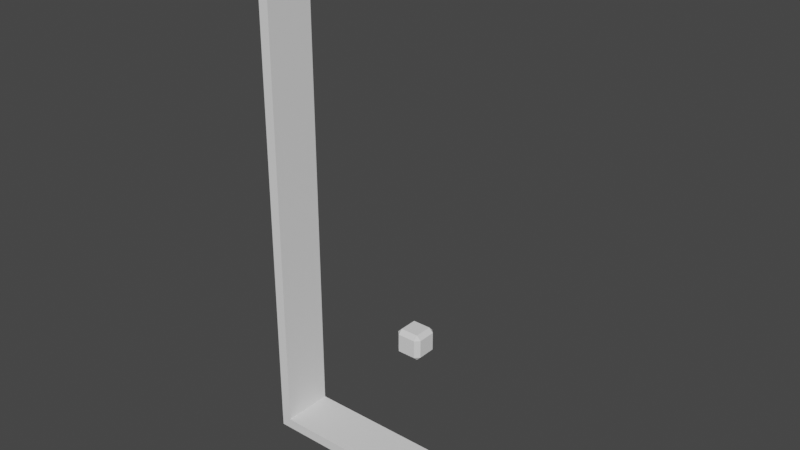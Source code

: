 # Source: test_scene.blend  (saved by Blender 2.90.8; exported with 4.5.12 LTS)
import bpy
from mathutils import Matrix  # noqa: F401  (used for matrix-valued properties, if any)

bpy.ops.wm.read_factory_settings(use_empty=True)
scene = bpy.context.scene
scene.name = 'Scene'

# ---- collections
col_collection = bpy.data.collections.new('Collection'); scene.collection.children.link(col_collection)

# ---- world
world_world = bpy.data.worlds.new('World'); scene.world = world_world
world_world.use_nodes = True; world_world.node_tree.nodes.clear()
_N = world_world.node_tree.nodes; _L = world_world.node_tree.links
n0 = _N.new('ShaderNodeOutputWorld'); n0.name = 'World Output'; n0.location = (300, 300)
n1 = _N.new('ShaderNodeBackground'); n1.name = 'Background'; n1.location = (10, 300)
n1.inputs[0].default_value = (0.05088, 0.05088, 0.05088, 1.0)
_L.new(n1.outputs[0], n0.inputs[0])
n0.is_active_output = True
world_world.color = (0.05088, 0.05088, 0.05088)
world_world.use_sun_shadow = False
world_world.sun_shadow_jitter_overblur = 0.0

# ---- meshes
me_cube_008 = bpy.data.meshes.new('Cube.008')
me_cube_008.from_pydata([(-0.4025, -1.0, -9.999), (-0.4025, -1.0, 9.999), (-0.4025, 1.0, -9.999), (-0.4025, 1.0, 9.999), (-0.003367, -1.0, -9.999), (-0.003367, -1.0, 9.999), (-0.003367, 1.0, -9.999), (-0.003367, 1.0, 9.999)], [], [(0, 1, 3, 2), (2, 3, 7, 6), (6, 7, 5, 4), (4, 5, 1, 0), (2, 6, 4, 0), (7, 3, 1, 5)])
_uv = me_cube_008.uv_layers.new(name='UVMap')
_uv.uv.foreach_set('vector', [0.375, 0.0, 0.625, 0.0, 0.625, 0.25, 0.375, 0.25, 0.375, 0.25, 0.625, 0.25, 0.625, 0.5, 0.375, 0.5, 0.375, 0.5, 0.625, 0.5, 0.625, 0.75, 0.375, 0.75, 0.375, 0.75, 0.625, 0.75, 0.625, 1.0, 0.375, 1.0, 0.125, 0.5, 0.375, 0.5, 0.375, 0.75, 0.125, 0.75, 0.625, 0.5, 0.875, 0.5, 0.875, 0.75, 0.625, 0.75])
me_cube_008.use_remesh_fix_poles = True
me_cube_008.use_remesh_preserve_attributes = False
me_cube_008.use_mirror_vertex_groups = False
me_cube_008.update()
me_cube_001 = bpy.data.meshes.new('Cube.001')
me_cube_001.from_pydata([(-0.2004, -1.0, -10.2), (-0.2004, -1.0, 0.1946), (-0.2004, 1.0, -10.2), (-0.2004, 1.0, 0.1946), (0.1987, -1.0, -10.2), (0.1987, -1.0, 0.1946), (0.1987, 1.0, -10.2), (0.1987, 1.0, 0.1946)], [], [(0, 1, 3, 2), (2, 3, 7, 6), (6, 7, 5, 4), (4, 5, 1, 0), (2, 6, 4, 0), (7, 3, 1, 5)])
_uv = me_cube_001.uv_layers.new(name='UVMap')
_uv.uv.foreach_set('vector', [0.375, 0.0, 0.625, 0.0, 0.625, 0.25, 0.375, 0.25, 0.375, 0.25, 0.625, 0.25, 0.625, 0.5, 0.375, 0.5, 0.375, 0.5, 0.625, 0.5, 0.625, 0.75, 0.375, 0.75, 0.375, 0.75, 0.625, 0.75, 0.625, 1.0, 0.375, 1.0, 0.125, 0.5, 0.375, 0.5, 0.375, 0.75, 0.125, 0.75, 0.625, 0.5, 0.875, 0.5, 0.875, 0.75, 0.625, 0.75])
me_cube_001.use_remesh_fix_poles = True
me_cube_001.use_remesh_preserve_attributes = False
me_cube_001.use_mirror_vertex_groups = False
me_cube_001.update()
me_cube = bpy.data.meshes.new('Cube')
me_cube.from_pydata([(-0.3445, -0.3398, -0.3857), (-0.3445, -0.4984, -0.227), (-0.5032, -0.3398, -0.227), (-0.3445, -0.4984, 0.4525), (-0.3445, -0.3398, 0.6112), (-0.5032, -0.3398, 0.4525), (-0.3445, 0.3398, -0.3857), (-0.5032, 0.3398, -0.227), (-0.3445, 0.4984, -0.227), (-0.3445, 0.3398, 0.6112), (-0.3445, 0.4984, 0.4525), (-0.5032, 0.3398, 0.4525), (0.3351, -0.3398, -0.3857), (0.4937, -0.3398, -0.227), (0.3351, -0.4984, -0.227), (0.3351, -0.3398, 0.6112), (0.3351, -0.4984, 0.4525), (0.4937, -0.3398, 0.4525), (0.3351, 0.3398, -0.3857), (0.3351, 0.4984, -0.227), (0.4937, 0.3398, -0.227), (0.3351, 0.3398, 0.6112), (0.4937, 0.3398, 0.4525), (0.3351, 0.4984, 0.4525)], [], [(14, 16, 3, 1), (20, 22, 17, 13), (21, 9, 4, 15), (2, 5, 11, 7), (8, 10, 23, 19), (0, 1, 2), (3, 4, 5), (6, 7, 8), (9, 10, 11), (12, 13, 14), (15, 16, 17), (18, 19, 20), (21, 22, 23), (6, 0, 2, 7), (1, 3, 5, 2), (4, 9, 11, 5), (10, 8, 7, 11), (18, 6, 8, 19), (9, 21, 23, 10), (22, 20, 19, 23), (12, 18, 20, 13), (21, 15, 17, 22), (16, 14, 13, 17), (0, 12, 14, 1), (15, 4, 3, 16), (6, 18, 12, 0)])
_uv = me_cube.uv_layers.new(name='UVMap')
_uv.uv.foreach_set('vector', [0.4148, 0.7898, 0.5852, 0.7898, 0.5852, 0.9602, 0.4148, 0.9602, 0.4148, 0.5398, 0.5852, 0.5398, 0.5852, 0.7102, 0.4148, 0.7102, 0.6648, 0.5398, 0.8352, 0.5398, 0.8352, 0.7102, 0.6648, 0.7102, 0.4148, 0.03979, 0.5852, 0.03979, 0.5852, 0.2102, 0.4148, 0.2102, 0.4148, 0.2898, 0.5852, 0.2898, 0.5852, 0.4602, 0.4148, 0.4602, 0.1648, 0.7102, 0.1648, 0.75, 0.125, 0.7102, 0.5852, 0.9602, 0.625, 0.9602, 0.5852, 1.0, 0.1648, 0.5398, 0.125, 0.5398, 0.1648, 0.5, 0.625, 0.2898, 0.625, 0.2898, 0.5852, 0.25, 0.3352, 0.7102, 0.375, 0.7102, 0.3352, 0.75, 0.625, 0.7898, 0.625, 0.7898, 0.5852, 0.75, 0.3352, 0.5398, 0.3352, 0.5, 0.375, 0.5398, 0.625, 0.5398, 0.625, 0.5398, 0.5852, 0.5, 0.1648, 0.5398, 0.1648, 0.7102, 0.125, 0.7102, 0.125, 0.5398, 0.4148, 0.0, 0.5852, 0.0, 0.5852, 0.03979, 0.4148, 0.03979, 0.625, 0.03979, 0.625, 0.2102, 0.5852, 0.2102, 0.5852, 0.03979, 0.5852, 0.2898, 0.4148, 0.2898, 0.4148, 0.2102, 0.5852, 0.2102, 0.3352, 0.5398, 0.1648, 0.5398, 0.1648, 0.5, 0.3352, 0.5, 0.625, 0.2898, 0.625, 0.4602, 0.5852, 0.4602, 0.5852, 0.2898, 0.5852, 0.5398, 0.4148, 0.5398, 0.4148, 0.4602, 0.5852, 0.4602, 0.3352, 0.7102, 0.3352, 0.5398, 0.4148, 0.5398, 0.4148, 0.7102, 0.6648, 0.5398, 0.6648, 0.7102, 0.5852, 0.7102, 0.5852, 0.5398, 0.5852, 0.7898, 0.4148, 0.7898, 0.4148, 0.7102, 0.5852, 0.7102, 0.1648, 0.7102, 0.3352, 0.7102, 0.3352, 0.75, 0.1648, 0.75, 0.625, 0.7898, 0.625, 0.9602, 0.5852, 0.9602, 0.5852, 0.7898, 0.1648, 0.5398, 0.3352, 0.5398, 0.3352, 0.7102, 0.1648, 0.7102])
me_cube.use_remesh_fix_poles = True
me_cube.use_remesh_preserve_attributes = False
me_cube.use_mirror_vertex_groups = False
me_cube.update()

# ---- objects
ob_wall = bpy.data.objects.new('Wall', me_cube_008)
ob_bottom_wall = bpy.data.objects.new('Bottom Wall', me_cube_001)
ob_cube = bpy.data.objects.new('Cube', me_cube)

# ---- transforms, parenting, visibility, modifiers, constraints
ob_wall.location = (0.0, 0.0, 0.0)
ob_wall.lineart.crease_threshold = 0.0
ob_bottom_wall.location = (9.8, 0.0, -10.2)
ob_bottom_wall.rotation_euler = (0.0, 1.571, 0.0)
ob_bottom_wall.lineart.crease_threshold = 0.0
ob_cube.location = (5.505, 0.0, -4.613)
ob_cube.lineart.crease_threshold = 0.0

# ---- collection membership
scene.collection.objects.link(ob_wall)
scene.collection.objects.link(ob_bottom_wall)
scene.collection.objects.link(ob_cube)

# ---- scene / render settings (as saved in the file)
scene.frame_start = 1; scene.frame_end = 250; scene.frame_set(1)
scene.render.engine = 'BLENDER_EEVEE_NEXT'
scene.cycles.use_denoising = False
scene.cycles.samples = 128
scene.cycles.sampling_pattern = 'TABULATED_SOBOL'
scene.cycles.use_adaptive_sampling = False
scene.cycles.use_light_tree = False
scene.view_settings.view_transform = 'Filmic'
bpy.context.view_layer.update()

# ---- added for rendering (the .blend has no active camera and no usable light): camera, sun
cam_auto = bpy.data.cameras.new('AutoCamera')
cam_auto.lens = 50.0
cam_auto.sensor_width = 36.0
cam_auto.clip_end = 1000.0
ob_auto_camera = bpy.data.objects.new('AutoCamera', cam_auto)
scene.collection.objects.link(ob_auto_camera)
ob_auto_camera.location = (26.0598, -25.5165, 16.8114)
ob_auto_camera.rotation_euler = (1.09748, -7.21219e-08, 0.694738)
scene.camera = ob_auto_camera
light_auto_sun = bpy.data.lights.new('AutoSun', 'SUN')
light_auto_sun.energy = 3.0
light_auto_sun.angle = 0.0523599
ob_auto_sun = bpy.data.objects.new('AutoSun', light_auto_sun)
scene.collection.objects.link(ob_auto_sun)
ob_auto_sun.rotation_euler = (0.872665, 0.174533, 0.523599)
bpy.context.view_layer.update()
